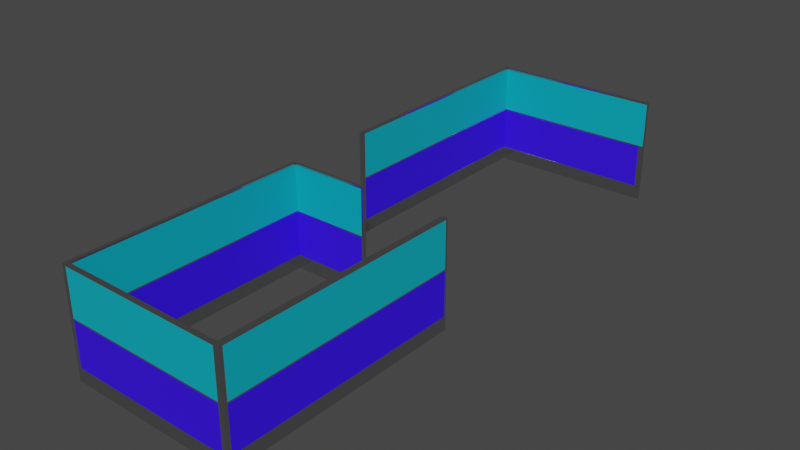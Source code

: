 # Source: Cubiculos.blend  (saved by Blender 3.6.13; exported with 4.5.12 LTS)
import bpy
from mathutils import Matrix  # noqa: F401  (used for matrix-valued properties, if any)

bpy.ops.wm.read_factory_settings(use_empty=True)
scene = bpy.context.scene
scene.name = 'Scene'

# ---- materials (node trees are filled in below, after node groups)
mat_plateado = bpy.data.materials.new('PLATEADO')
mat_baldosa_clarita = bpy.data.materials.new('Baldosa Clarita')
mat_logo_foundever = bpy.data.materials.new('LOGO FOUNDEVER')

# ---- material node trees
mat_plateado.use_nodes = True; mat_plateado.node_tree.nodes.clear()
_N = mat_plateado.node_tree.nodes; _L = mat_plateado.node_tree.links
n0 = _N.new('ShaderNodeBsdfPrincipled'); n0.name = 'Principled BSDF'; n0.location = (10, 300)
n0.distribution = 'GGX'
n0.subsurface_method = 'RANDOM_WALK_SKIN'
n0.inputs[0].default_value = (0.5596, 0.5596, 0.5596, 1.0)
n0.inputs[1].default_value = 0.9691
n0.inputs[2].default_value = 0.1392
n0.inputs[3].default_value = 1.45
n0.inputs[13].default_value = 0.3608
n0.inputs[27].default_value = (0.0, 0.0, 0.0, 1.0)
n0.inputs[28].default_value = 1.0
n1 = _N.new('ShaderNodeOutputMaterial'); n1.name = 'Material Output'; n1.location = (300, 300)
_L.new(n0.outputs[0], n1.inputs[0])
n1.is_active_output = True
mat_baldosa_clarita.use_nodes = True; mat_baldosa_clarita.node_tree.nodes.clear()
_N = mat_baldosa_clarita.node_tree.nodes; _L = mat_baldosa_clarita.node_tree.links
n0 = _N.new('ShaderNodeBsdfPrincipled'); n0.name = 'Principled BSDF'; n0.location = (10, 300)
n0.distribution = 'GGX'
n0.subsurface_method = 'RANDOM_WALK_SKIN'
n0.inputs[0].default_value = (0.0, 0.4249, 0.5382, 1.0)
n0.inputs[3].default_value = 1.45
n0.inputs[27].default_value = (0.0, 0.0, 0.0, 1.0)
n0.inputs[28].default_value = 1.0
n1 = _N.new('ShaderNodeOutputMaterial'); n1.name = 'Material Output'; n1.location = (300, 300)
_L.new(n0.outputs[0], n1.inputs[0])
n1.is_active_output = True
mat_logo_foundever.use_nodes = True; mat_logo_foundever.node_tree.nodes.clear()
_N = mat_logo_foundever.node_tree.nodes; _L = mat_logo_foundever.node_tree.links
n0 = _N.new('ShaderNodeBsdfPrincipled'); n0.name = 'Principled BSDF'; n0.location = (10, 300)
n0.distribution = 'GGX'
n0.subsurface_method = 'RANDOM_WALK_SKIN'
n0.inputs[0].default_value = (0.03366, 0.0, 1.0, 1.0)
n0.inputs[2].default_value = 0.7062
n0.inputs[3].default_value = 1.45
n0.inputs[13].default_value = 0.4742
n0.inputs[27].default_value = (0.0, 0.0, 0.0, 1.0)
n0.inputs[28].default_value = 1.0
n1 = _N.new('ShaderNodeOutputMaterial'); n1.name = 'Material Output'; n1.location = (300, 300)
_L.new(n0.outputs[0], n1.inputs[0])
n1.is_active_output = True

# ---- world
world_world = bpy.data.worlds.new('World'); scene.world = world_world
world_world.use_nodes = True; world_world.node_tree.nodes.clear()
_N = world_world.node_tree.nodes; _L = world_world.node_tree.links
n0 = _N.new('ShaderNodeOutputWorld'); n0.name = 'World Output'; n0.location = (300, 300)
n1 = _N.new('ShaderNodeBackground'); n1.name = 'Background'; n1.location = (10, 300)
n1.inputs[0].default_value = (0.05088, 0.05088, 0.05088, 1.0)
_L.new(n1.outputs[0], n0.inputs[0])
n0.is_active_output = True
world_world.color = (0.05088, 0.05088, 0.05088)
world_world.use_sun_shadow = False
world_world.sun_shadow_jitter_overblur = 0.0

# ---- meshes
me_cube = bpy.data.meshes.new('Cube')
me_cube.from_pydata([(-0.7832, 1.256, -0.4291), (-0.7832, 1.256, 0.5949), (-0.7454, 1.256, -0.4291), (-0.7454, 1.256, 0.5949), (-0.7828, 1.217, 0.5949), (-0.7451, 1.217, -0.4291), (-0.7828, 1.217, -0.4291), (-0.7451, 1.217, 0.5949), (0.8887, 1.27, 0.5949), (0.8887, 1.27, -0.4291), (0.8891, 1.231, -0.4291), (0.8891, 1.231, 0.5949), (0.8434, 1.231, -0.4291), (0.8434, 1.231, 0.5949), (0.843, 1.27, 0.5949), (0.843, 1.27, -0.4291), (-0.7347, -1.096, 0.5949), (-0.7347, -1.096, -0.4291), (-0.7725, -1.096, -0.4291), (-0.7725, -1.096, 0.5949), (-0.7726, -1.064, 0.5949), (-0.7349, -1.064, 0.5949), (-0.7349, -1.064, -0.4291), (-0.7726, -1.064, -0.4291), (-0.7832, 1.256, 0.5807), (-0.7454, 1.256, 0.5807), (-0.7451, 1.217, 0.5807), (-0.7828, 1.217, 0.5807), (0.8887, 1.27, 0.5807), (0.8891, 1.231, 0.5807), (0.843, 1.27, 0.5807), (0.8434, 1.231, 0.5807), (-0.7347, -1.096, 0.5807), (-0.7725, -1.096, 0.5807), (-0.7726, -1.064, 0.5807), (-0.7349, -1.064, 0.5807), (0.02384, -1.092, -0.4291), (0.02369, -1.06, -0.4291), (-0.7832, 1.256, -0.297), (-0.7454, 1.256, -0.297), (-0.7451, 1.217, -0.297), (-0.7828, 1.217, -0.297), (0.8887, 1.27, -0.297), (0.8891, 1.231, -0.297), (0.843, 1.27, -0.297), (-0.7347, -1.096, -0.297), (-0.7725, -1.096, -0.297), (0.8995, -1.081, -0.297), (-0.7349, -1.064, -0.297), (0.8434, 1.231, -0.297), (0.8538, -1.081, -0.297), (-0.7726, -1.064, -0.297), (0.02369, -1.06, -0.297), (0.02384, -1.092, -0.297), (0.8994, -1.062, -0.297), (0.8537, -1.062, -0.297), (0.8434, 1.231, -0.2945), (0.8538, -1.081, -0.2945), (-0.7726, -1.063, -0.2945), (0.02384, -1.092, -0.2945), (0.8537, -1.062, -0.2945), (-0.7832, 1.256, -0.2945), (-0.7454, 1.256, -0.2945), (-0.7451, 1.217, -0.2945), (-0.7828, 1.217, -0.2945), (0.8887, 1.271, -0.2945), (0.8891, 1.231, -0.2945), (0.843, 1.27, -0.2945), (-0.7347, -1.095, -0.2945), (-0.7725, -1.095, -0.2945), (0.8995, -1.081, -0.2945), (-0.7349, -1.063, -0.2945), (0.02369, -1.06, -0.2945), (0.8994, -1.062, -0.2945), (-0.7832, 1.256, -0.2957), (-0.7454, 1.256, -0.2957), (-0.7466, 1.218, -0.2957), (-0.7828, 1.217, -0.2957), (0.8887, 1.27, -0.2957), (0.888, 1.23, -0.2957), (0.843, 1.27, -0.2957), (-0.7341, -1.095, -0.2959), (-0.7725, -1.096, -0.2959), (0.8995, -1.081, -0.2957), (-0.7367, -1.065, -0.2957), (0.02351, -1.061, -0.2957), (0.8982, -1.063, -0.2957), (0.8449, 1.231, -0.2957), (0.8538, -1.081, -0.2957), (-0.7726, -1.063, -0.2957), (0.0244, -1.091, -0.2957), (0.8551, -1.063, -0.2957), (0.8434, 1.231, 0.1431), (-0.7726, -1.063, 0.1431), (-0.7832, 1.256, 0.1431), (-0.7454, 1.256, 0.1431), (-0.7451, 1.217, 0.1431), (-0.7828, 1.217, 0.1431), (0.8887, 1.27, 0.1431), (0.8891, 1.231, 0.1431), (0.843, 1.27, 0.1431), (-0.7347, -1.096, 0.1431), (-0.7725, -1.096, 0.1431), (-0.7349, -1.063, 0.1431), (0.02369, -1.06, 0.1431), (-0.7832, 1.256, 0.1293), (-0.7454, 1.256, 0.1293), (-0.7451, 1.217, 0.1293), (-0.7828, 1.217, 0.1293), (0.8887, 1.27, 0.1293), (0.8891, 1.231, 0.1293), (0.843, 1.27, 0.1293), (-0.7347, -1.096, 0.1293), (-0.7725, -1.096, 0.1293), (-0.7349, -1.063, 0.1293), (0.02369, -1.06, 0.1293), (0.8994, -1.062, 0.1293), (0.8434, 1.231, 0.1293), (-0.7726, -1.063, 0.1293), (0.8537, -1.062, 0.1293), (0.8451, 1.232, 0.1339), (0.8434, 1.231, 0.1385), (-0.7726, -1.063, 0.1339), (-0.7726, -1.063, 0.1385), (0.8537, -1.062, 0.1339), (0.8537, -1.062, 0.1385), (-0.7832, 1.256, 0.1385), (-0.7832, 1.256, 0.1339), (-0.7454, 1.256, 0.1385), (-0.7454, 1.256, 0.1339), (-0.7451, 1.217, 0.1385), (-0.7433, 1.218, 0.1339), (-0.7828, 1.217, 0.1385), (-0.7828, 1.217, 0.1339), (0.8887, 1.27, 0.1385), (0.8887, 1.27, 0.1339), (0.8891, 1.231, 0.1385), (0.8891, 1.231, 0.1339), (0.843, 1.27, 0.1385), (0.843, 1.27, 0.1339), (-0.7347, -1.096, 0.1385), (-0.7347, -1.096, 0.1339), (-0.7725, -1.096, 0.1385), (-0.7725, -1.096, 0.1339), (-0.7349, -1.063, 0.1385), (-0.7349, -1.063, 0.1339), (0.02369, -1.06, 0.1385), (0.02369, -1.06, 0.1339), (0.8994, -1.062, 0.1385), (0.8994, -1.062, 0.1339), (0.8994, -1.062, -0.297), (0.8537, -1.063, -0.297), (0.8537, -1.063, -0.2945), (0.8994, -1.062, -0.2945), (0.8994, -1.062, 0.1293), (0.8537, -1.063, 0.1293), (0.8537, -1.063, 0.1385), (0.8537, -1.063, 0.1339), (0.8994, -1.062, 0.1339), (0.8994, -1.062, 0.1385), (0.02428, -1.092, -0.4291), (0.02413, -1.06, -0.4291), (0.02413, -1.06, -0.297), (0.02428, -1.092, -0.297), (0.02428, -1.092, -0.2945), (0.02413, -1.06, -0.2945), (0.02401, -1.06, -0.2957), (0.02466, -1.092, -0.2957), (0.02413, -1.06, 0.1431), (0.02413, -1.06, 0.1293), (0.02413, -1.06, 0.1339), (0.02413, -1.06, 0.1385), (0.8456, 1.231, 0.1362), (-0.7726, -1.063, 0.1362), (0.8558, -1.062, 0.1362), (-0.7832, 1.256, 0.1362), (-0.7454, 1.256, 0.1362), (-0.7451, 1.217, 0.1362), (-0.7828, 1.217, 0.1362), (0.8887, 1.27, 0.1362), (0.8875, 1.23, 0.1362), (0.843, 1.27, 0.1362), (-0.7352, -1.095, 0.1362), (-0.7725, -1.096, 0.1362), (-0.7346, -1.065, 0.1362), (0.02398, -1.061, 0.1362), (0.8977, -1.063, 0.1362), (0.8994, -1.062, 0.1362), (0.8537, -1.063, 0.1362), (0.02413, -1.06, 0.1362)], [(83, 47), (88, 57), (70, 83), (50, 88)], [(27, 4, 1, 24), (24, 1, 3, 25), (21, 20, 19, 16), (0, 2, 5, 6), (3, 1, 4, 7), (28, 8, 11, 29), (30, 14, 8, 28), (14, 13, 11, 8), (12, 15, 9, 10), (5, 2, 15, 12), (3, 7, 13, 14), (25, 3, 14, 30), (40, 5, 12, 49), (32, 16, 19, 33), (51, 23, 18, 46), (23, 22, 17, 18), (6, 5, 22, 23), (41, 6, 23, 51), (26, 7, 21, 35), (7, 4, 20, 21), (96, 26, 35, 103), (4, 27, 34, 20), (20, 34, 33, 19), (101, 32, 33, 102), (7, 26, 31, 13), (95, 25, 30, 100), (100, 30, 28, 98), (98, 28, 29, 99), (94, 24, 25, 95), (97, 27, 24, 94), (6, 41, 38, 0), (0, 38, 39, 2), (9, 42, 43, 10), (15, 44, 42, 9), (2, 39, 44, 15), (17, 45, 46, 18), (5, 40, 48, 22), (77, 41, 51, 89), (151, 152, 60, 55), (89, 51, 46, 82), (76, 40, 49, 87), (107, 63, 56, 117), (118, 58, 69, 113), (108, 64, 58, 118), (77, 64, 61, 74), (74, 61, 62, 75), (78, 65, 66, 79), (80, 67, 65, 78), (75, 62, 67, 80), (46, 45, 68, 69), (150, 54, 73, 153), (76, 63, 71, 84), (40, 76, 84, 48), (81, 68, 45), (39, 75, 80, 44), (44, 80, 78, 42), (42, 78, 79, 43), (38, 74, 75, 39), (41, 77, 74, 38), (63, 76, 87, 56), (58, 89, 82, 69), (64, 77, 89, 58), (86, 73, 54), (91, 55, 60), (27, 97, 93, 34), (34, 93, 102, 33), (26, 96, 92, 31), (132, 97, 94, 126), (126, 94, 95, 128), (134, 98, 99, 136), (138, 100, 98, 134), (128, 95, 100, 138), (140, 101, 102, 142), (130, 96, 103, 144), (63, 107, 114, 71), (68, 112, 113, 69), (62, 106, 111, 67), (67, 111, 109, 65), (65, 109, 110, 66), (61, 105, 106, 62), (64, 108, 105, 61), (133, 108, 118, 122), (122, 118, 113, 143), (131, 107, 117, 120), (96, 130, 121, 92), (177, 131, 120, 172), (93, 123, 142, 102), (173, 122, 143, 183), (97, 132, 123, 93), (178, 133, 122, 173), (107, 131, 145, 114), (177, 130, 144, 184), (112, 141, 143, 113), (182, 140, 142, 183), (106, 129, 139, 111), (176, 128, 138, 181), (111, 139, 135, 109), (181, 138, 134, 179), (109, 135, 137, 110), (179, 134, 136, 180), (105, 127, 129, 106), (175, 126, 128, 176), (108, 133, 127, 105), (178, 132, 126, 175), (186, 148, 159, 187), (116, 149, 158, 154), (174, 124, 157, 188), (124, 119, 155, 157), (185, 146, 171, 189), (115, 147, 170, 169), (146, 104, 168, 171), (59, 90, 167, 164), (52, 85, 166, 162), (85, 72, 165, 166), (90, 53, 163, 167), (36, 37, 161, 160), (68, 71, 114, 112), (48, 84, 68, 81), (125, 174, 188, 156), (133, 178, 175, 127), (127, 175, 176, 129), (135, 179, 180, 137), (139, 181, 179, 135), (129, 176, 181, 139), (141, 182, 183, 143), (131, 177, 184, 145), (17, 22, 48, 45), (132, 178, 173, 123), (123, 173, 183, 142), (130, 177, 172, 121), (112, 114, 145, 141), (141, 145, 184, 182), (182, 184, 144, 140), (140, 144, 103, 101), (101, 103, 35, 32), (21, 16, 32, 35), (43, 49, 12, 10), (110, 117, 56, 66), (137, 120, 117, 110), (180, 172, 120, 137), (172, 180, 136, 121), (121, 136, 99, 92), (92, 99, 29, 31), (11, 13, 31, 29)])
me_cube.polygons.foreach_set('material_index', [0, 0, 0, 0, 0, 0, 0, 0, 0, 0, 0, 0, 0, 0, 0, 0, 0, 0, 0, 0, 1, 0, 0, 0, 0, 1, 0, 0, 0, 0, 0, 0, 0, 0, 0, 0, 0, 0, 0, 0, 0, 2, 0, 2, 0, 0, 0, 0, 0, 0, 0, 0, 0, 0, 0, 0, 0, 0, 0, 0, 0, 0, 0, 0, 1, 0, 1, 0, 0, 0, 0, 0, 0, 0, 2, 0, 2, 0, 0, 0, 0, 0, 0, 0, 0, 0, 0, 0, 0, 0, 0, 0, 0, 0, 0, 0, 0, 0, 0, 0, 0, 0, 0, 0, 0, 0, 0, 0, 0, 0, 0, 0, 0, 0, 0, 0, 0, 0, 0, 0, 0, 0, 0, 0, 0, 0, 0, 0, 0, 0, 0, 0, 0, 0, 0, 0, 0, 0, 0, 0, 0, 0, 1, 0])
_uv = me_cube.uv_layers.new(name='UVMap')
_uv.uv.foreach_set('vector', [0.009974, 0.3582, 0.008968, 0.3556, 0.01517, 0.3503, 0.01717, 0.3514, 0.01717, 0.3514, 0.01517, 0.3503, 0.01458, 0.3429, 0.02013, 0.3429, 0.002885, 0.8706, 0.01098, 0.8584, 0.01556, 0.8637, 0.01554, 0.8724, 0.2023, 0.3735, 0.2047, 0.368, 0.2123, 0.3725, 0.2068, 0.3784, 0.01458, 0.3429, 0.01517, 0.3503, 0.008968, 0.3556, 0.002673, 0.3464, 0.1105, 0.07197, 0.1101, 0.07071, 0.1134, 0.06706, 0.1174, 0.06968, 0.1021, 0.07252, 0.1042, 0.07126, 0.1101, 0.07071, 0.1105, 0.07197, 0.1042, 0.07126, 0.1046, 0.06392, 0.1134, 0.06706, 0.1101, 0.07071, 0.2152, 0.09212, 0.2127, 0.09863, 0.2089, 0.09626, 0.208, 0.09331, 0.2123, 0.3725, 0.2047, 0.368, 0.2127, 0.09863, 0.2152, 0.09212, 0.01458, 0.3429, 0.002673, 0.3464, 0.1046, 0.06392, 0.1042, 0.07126, 0.02013, 0.3429, 0.01458, 0.3429, 0.1042, 0.07126, 0.1021, 0.07252, 0.2322, 0.3734, 0.2123, 0.3725, 0.2152, 0.09212, 0.2286, 0.09581, 0.01914, 0.8727, 0.01554, 0.8724, 0.01556, 0.8637, 0.01815, 0.8632, 0.1765, 0.7828, 0.1969, 0.7811, 0.1961, 0.7847, 0.1779, 0.7888, 0.1969, 0.7811, 0.2032, 0.7834, 0.1991, 0.7877, 0.1961, 0.7847, 0.2068, 0.3784, 0.2123, 0.3725, 0.2032, 0.7834, 0.1969, 0.7811, 0.1822, 0.3814, 0.2068, 0.3784, 0.1969, 0.7811, 0.1765, 0.7828, -6.433e-09, 0.346, 0.002673, 0.3464, 0.002885, 0.8706, 1.028e-07, 0.872, 0.002673, 0.3464, 0.008968, 0.3556, 0.01098, 0.8584, 0.002885, 0.8706, 0.6514, 0.2531, 0.6514, 0.3174, 0.3164, 0.3174, 0.3164, 0.2531, 0.008968, 0.3556, 0.009974, 0.3582, 0.01466, 0.8555, 0.01098, 0.8584, 0.01098, 0.8584, 0.01466, 0.8555, 0.01815, 0.8632, 0.01556, 0.8637, 0.1025, 0.8288, 0.01914, 0.8727, 0.01815, 0.8632, 0.09964, 0.8229, 0.002673, 0.3464, -6.433e-09, 0.346, 0.1032, 0.06297, 0.1046, 0.06392, 0.5498, 0.5062, 0.5498, 0.5704, 0.3164, 0.5704, 0.3164, 0.5062, 0.1548, 0.09931, 0.1021, 0.07252, 0.1105, 0.07197, 0.151, 0.09245, 0.151, 0.09245, 0.1105, 0.07197, 0.1174, 0.06968, 0.1464, 0.08772, 0.09589, 0.3634, 0.01717, 0.3514, 0.02013, 0.3429, 0.09323, 0.3571, 0.09901, 0.3697, 0.009974, 0.3582, 0.01717, 0.3514, 0.09589, 0.3634, 0.2068, 0.3784, 0.1822, 0.3814, 0.1821, 0.3727, 0.2023, 0.3735, 0.2023, 0.3735, 0.1821, 0.3727, 0.1822, 0.3651, 0.2047, 0.368, 0.2089, 0.09626, 0.1981, 0.09743, 0.1981, 0.09426, 0.208, 0.09331, 0.2127, 0.09863, 0.1987, 0.1028, 0.1981, 0.09743, 0.2089, 0.09626, 0.2047, 0.368, 0.1822, 0.3651, 0.1987, 0.1028, 0.2127, 0.09863, 0.1991, 0.7877, 0.1799, 0.7949, 0.1779, 0.7888, 0.1961, 0.7847, 0.2123, 0.3725, 0.2322, 0.3734, 0.2251, 0.7822, 0.2032, 0.7834, 0.1838, 0.3814, 0.1822, 0.3814, 0.1765, 0.7828, 0.176, 0.7835, 0.2266, 0.04812, 0.2251, 0.04581, 0.2257, 0.0431, 0.2267, 0.04682, 0.176, 0.7835, 0.1765, 0.7828, 0.1779, 0.7888, 0.1776, 0.7889, 0.2318, 0.3738, 0.2322, 0.3734, 0.2286, 0.09581, 0.2295, 0.09932, 0.5498, 0.6347, 0.5498, 0.697, 0.3164, 0.697, 0.3164, 0.6347, 0.101, 0.8128, 0.1756, 0.7842, 0.1773, 0.7891, 0.1028, 0.8201, 0.3164, 0.4439, 0.3164, 0.3816, 0.6514, 0.3816, 0.6514, 0.4439, 0.1838, 0.3814, 0.1853, 0.3814, 0.1819, 0.3726, 0.182, 0.3727, 0.182, 0.3727, 0.1819, 0.3726, 0.1794, 0.3651, 0.1808, 0.3651, 0.1979, 0.09725, 0.1976, 0.09703, 0.1906, 0.09594, 0.1943, 0.09499, 0.201, 0.1043, 0.2032, 0.1058, 0.1976, 0.09703, 0.1979, 0.09725, 0.1808, 0.3651, 0.1794, 0.3651, 0.2032, 0.1058, 0.201, 0.1043, 0.1779, 0.7888, 0.1799, 0.7949, 0.1795, 0.7949, 0.1773, 0.7891, 0.2148, 0.05451, 0.2149, 0.05718, 0.2156, 0.05043, 0.2157, 0.05168, 0.2318, 0.3738, 0.2314, 0.3741, 0.2264, 0.7811, 0.2258, 0.7816, 0.2322, 0.3734, 0.2318, 0.3738, 0.2258, 0.7816, 0.2251, 0.7822, 0.1797, 0.795, 0.1795, 0.7949, 0.1799, 0.7949, 0.1822, 0.3651, 0.1808, 0.3651, 0.201, 0.1043, 0.1987, 0.1028, 0.1987, 0.1028, 0.201, 0.1043, 0.1979, 0.09725, 0.1981, 0.09743, 0.1981, 0.09743, 0.1979, 0.09725, 0.1943, 0.09499, 0.1981, 0.09426, 0.1821, 0.3727, 0.182, 0.3727, 0.1808, 0.3651, 0.1822, 0.3651, 0.1822, 0.3814, 0.1838, 0.3814, 0.182, 0.3727, 0.1821, 0.3727, 0.2314, 0.3741, 0.2318, 0.3738, 0.2295, 0.09932, 0.2304, 0.103, 0.1756, 0.7842, 0.176, 0.7835, 0.1776, 0.7889, 0.1773, 0.7891, 0.1853, 0.3814, 0.1838, 0.3814, 0.176, 0.7835, 0.1756, 0.7842, 0.2148, 0.05418, 0.2156, 0.05043, 0.2149, 0.05718, 0.2266, 0.04525, 0.2267, 0.04682, 0.2257, 0.0431, 0.6514, 0.3174, 0.6514, 0.3816, 0.3164, 0.3816, 0.3164, 0.3174, 0.01466, 0.8555, 0.0977, 0.8183, 0.09964, 0.8229, 0.01815, 0.8632, 0.5498, 0.5704, 0.5498, 0.6347, 0.3164, 0.6347, 0.3164, 0.5704, 0.09786, 0.3698, 0.09901, 0.3697, 0.09589, 0.3634, 0.09662, 0.3633, 0.09662, 0.3633, 0.09589, 0.3634, 0.09323, 0.3571, 0.09564, 0.3565, 0.1517, 0.09199, 0.151, 0.09245, 0.1464, 0.08772, 0.1503, 0.08737, 0.1529, 0.09775, 0.1548, 0.09931, 0.151, 0.09245, 0.1517, 0.09199, 0.09564, 0.3565, 0.09323, 0.3571, 0.1548, 0.09931, 0.1529, 0.09775, 0.1036, 0.8283, 0.1025, 0.8288, 0.09964, 0.8229, 0.1006, 0.8221, 0.3156, 0.3579, 0.3164, 0.3578, 0.3105, 0.8148, 0.3095, 0.8145, 0.3164, 0.5062, 0.3164, 0.4439, 0.6514, 0.4439, 0.6514, 0.5062, 0.1795, 0.7949, 0.1062, 0.827, 0.1028, 0.8201, 0.1773, 0.7891, 0.3164, 0.7592, 0.3164, 0.697, 0.5498, 0.697, 0.5498, 0.7592, 0.2032, 0.1058, 0.1459, 0.0942, 0.1534, 0.09103, 0.1976, 0.09703, 0.1976, 0.09703, 0.1534, 0.09103, 0.1616, 0.08811, 0.1906, 0.09594, 0.1819, 0.3726, 0.09807, 0.3637, 0.1023, 0.3558, 0.1794, 0.3651, 0.1853, 0.3814, 0.09379, 0.3714, 0.09807, 0.3637, 0.1819, 0.3726, 0.09483, 0.3707, 0.09379, 0.3714, 0.101, 0.8128, 0.09978, 0.8142, 0.09978, 0.8142, 0.101, 0.8128, 0.1028, 0.8201, 0.1018, 0.8208, 0.3147, 0.3577, 0.3139, 0.358, 0.2686, 0.09814, 0.269, 0.098, 0.3164, 0.3578, 0.3156, 0.3579, 0.2695, 0.09795, 0.2699, 0.09783, 0.3152, 0.3579, 0.3147, 0.3577, 0.269, 0.098, 0.2692, 0.09788, 0.0977, 0.8183, 0.09857, 0.8169, 0.1006, 0.8221, 0.09964, 0.8229, 0.09913, 0.8155, 0.09978, 0.8142, 0.1018, 0.8208, 0.1012, 0.8215, 0.09901, 0.3697, 0.09786, 0.3698, 0.09857, 0.8169, 0.0977, 0.8183, 0.09634, 0.3702, 0.09483, 0.3707, 0.09978, 0.8142, 0.09913, 0.8155, 0.3139, 0.358, 0.3147, 0.3577, 0.3086, 0.8142, 0.3076, 0.8138, 0.3152, 0.3579, 0.3156, 0.3579, 0.3095, 0.8145, 0.309, 0.8144, 0.1062, 0.827, 0.1051, 0.8276, 0.1018, 0.8208, 0.1028, 0.8201, 0.1043, 0.8279, 0.1036, 0.8283, 0.1006, 0.8221, 0.1012, 0.8215, 0.1023, 0.3558, 0.09974, 0.3559, 0.1481, 0.09511, 0.1459, 0.0942, 0.09768, 0.3562, 0.09564, 0.3565, 0.1529, 0.09775, 0.1505, 0.09636, 0.1459, 0.0942, 0.1481, 0.09511, 0.1527, 0.09118, 0.1534, 0.09103, 0.1505, 0.09636, 0.1529, 0.09775, 0.1517, 0.09199, 0.1522, 0.0916, 0.1534, 0.09103, 0.1527, 0.09118, 0.1578, 0.08749, 0.1616, 0.08811, 0.1522, 0.0916, 0.1517, 0.09199, 0.1503, 0.08737, 0.154, 0.08725, 0.09807, 0.3637, 0.09729, 0.3635, 0.09974, 0.3559, 0.1023, 0.3558, 0.09696, 0.3634, 0.09662, 0.3633, 0.09564, 0.3565, 0.09768, 0.3562, 0.09379, 0.3714, 0.09483, 0.3707, 0.09729, 0.3635, 0.09807, 0.3637, 0.09634, 0.3702, 0.09786, 0.3698, 0.09662, 0.3633, 0.09696, 0.3634, 0.2219, 0.0291, 0.2224, 0.02819, 0.2224, 0.0284, 0.2222, 0.02923, 0.2215, 0.03114, 0.2217, 0.03002, 0.2218, 0.02997, 0.2217, 0.03097, 0.2268, 0.03311, 0.2264, 0.03324, 0.2264, 0.03309, 0.2266, 0.03288, 0.2264, 0.03324, 0.2259, 0.03373, 0.2259, 0.03307, 0.2264, 0.03309, 0.2117, 0.9382, 0.2119, 0.9392, 0.2117, 0.9392, 0.2113, 0.9384, 0.2107, 0.9364, 0.2112, 0.9376, 0.2111, 0.9377, 0.2106, 0.9368, 0.2119, 0.9392, 0.2121, 0.9407, 0.212, 0.9408, 0.2117, 0.9392, 0.2065, 0.8742, 0.2067, 0.8738, 0.2067, 0.8738, 0.2066, 0.874, 0.2145, 0.8732, 0.2146, 0.8731, 0.2146, 0.8732, 0.2145, 0.8733, 0.2146, 0.8731, 0.2149, 0.8731, 0.2148, 0.8733, 0.2146, 0.8732, 0.2067, 0.8738, 0.2067, 0.8735, 0.2068, 0.8735, 0.2067, 0.8738, 0.2095, 0.863, 0.212, 0.8627, 0.2119, 0.8627, 0.2095, 0.863, 0.1795, 0.7949, 0.6514, 0.5062, 0.6514, 0.4439, 0.1062, 0.827, 0.2251, 0.7822, 0.2258, 0.7816, 0.1795, 0.7949, 0.1797, 0.795, 0.2271, 0.03278, 0.2268, 0.03311, 0.2266, 0.03288, 0.227, 0.0327, 0.09483, 0.3707, 0.09634, 0.3702, 0.09696, 0.3634, 0.09729, 0.3635, 0.09729, 0.3635, 0.09696, 0.3634, 0.09768, 0.3562, 0.09974, 0.3559, 0.1527, 0.09118, 0.1522, 0.0916, 0.154, 0.08725, 0.1578, 0.08749, 0.1481, 0.09511, 0.1505, 0.09636, 0.1522, 0.0916, 0.1527, 0.09118, 0.09974, 0.3559, 0.09768, 0.3562, 0.1505, 0.09636, 0.1481, 0.09511, 0.1051, 0.8276, 0.1043, 0.8279, 0.1012, 0.8215, 0.1018, 0.8208, 0.3147, 0.3577, 0.3152, 0.3579, 0.309, 0.8144, 0.3086, 0.8142, 0.1991, 0.7877, 0.2032, 0.7834, 0.2251, 0.7822, 0.1799, 0.7949, 0.09786, 0.3698, 0.09634, 0.3702, 0.09913, 0.8155, 0.09857, 0.8169, 0.09857, 0.8169, 0.09913, 0.8155, 0.1012, 0.8215, 0.1006, 0.8221, 0.3156, 0.3579, 0.3152, 0.3579, 0.2692, 0.09788, 0.2695, 0.09795, 0.1062, 0.827, 0.6514, 0.4439, 0.3086, 0.8142, 0.1051, 0.8276, 0.1051, 0.8276, 0.3086, 0.8142, 0.309, 0.8144, 0.1043, 0.8279, 0.1043, 0.8279, 0.309, 0.8144, 0.3095, 0.8145, 0.1036, 0.8283, 0.1036, 0.8283, 0.3095, 0.8145, 0.3105, 0.8148, 0.1025, 0.8288, 0.1025, 0.8288, 0.3105, 0.8148, 0.3164, 0.3174, 0.01914, 0.8727, 0.002885, 0.8706, 0.01554, 0.8724, 0.01914, 0.8727, 1.028e-07, 0.872, 0.1981, 0.09426, 0.2286, 0.09581, 0.2152, 0.09212, 0.208, 0.09331, 0.1616, 0.08811, 0.3164, 0.6347, 0.3164, 0.697, 0.1906, 0.09594, 0.1578, 0.08749, 0.269, 0.098, 0.2686, 0.09814, 0.1616, 0.08811, 0.154, 0.08725, 0.2692, 0.09788, 0.269, 0.098, 0.1578, 0.08749, 0.2692, 0.09788, 0.154, 0.08725, 0.1503, 0.08737, 0.2695, 0.09795, 0.2695, 0.09795, 0.1503, 0.08737, 0.1464, 0.08772, 0.2699, 0.09783, 0.2699, 0.09783, 0.1464, 0.08772, 0.1174, 0.06968, 0.3164, 0.5704, 0.1134, 0.06706, 0.1046, 0.06392, 0.3164, 0.5704, 0.1174, 0.06968])
me_cube.materials.append(mat_plateado)
me_cube.materials.append(mat_baldosa_clarita)
me_cube.materials.append(mat_logo_foundever)
me_cube.update()
me_cube_001 = bpy.data.meshes.new('Cube.001')
me_cube_001.from_pydata([(-17.01, 8.12, -0.001556), (-17.01, 8.12, 1.023), (-16.97, 8.12, -0.001556), (-16.97, 8.12, 1.023), (-17.01, 8.159, 1.023), (-16.97, 8.159, -0.001556), (-17.01, 8.159, -0.001556), (-16.97, 8.159, 1.023), (-15.34, 8.105, 1.023), (-15.34, 8.105, -0.001556), (-15.34, 8.144, -0.001556), (-15.34, 8.144, 1.023), (-15.39, 8.145, -0.001556), (-15.39, 8.145, 1.023), (-15.39, 8.106, 1.023), (-15.39, 8.106, -0.001556), (-16.96, 10.47, 1.023), (-16.96, 10.47, -0.001556), (-17.0, 10.47, -0.001556), (-17.0, 10.47, 1.023), (-15.33, 10.46, 1.023), (-15.33, 10.46, -0.001556), (-15.38, 10.46, -0.001556), (-15.38, 10.46, 1.023), (-17.0, 10.44, 1.023), (-16.96, 10.44, 1.023), (-16.96, 10.44, -0.001556), (-17.0, 10.44, -0.001556), (-16.19, 10.47, 1.023), (-16.19, 10.47, -0.001556), (-16.19, 10.44, 1.023), (-16.19, 10.44, -0.001556), (-17.01, 8.12, 1.008), (-16.97, 8.12, 1.008), (-16.97, 8.159, 1.008), (-17.01, 8.159, 1.008), (-15.34, 8.105, 1.008), (-15.34, 8.144, 1.008), (-15.39, 8.106, 1.008), (-15.39, 8.145, 1.008), (-16.96, 10.47, 1.008), (-17.0, 10.47, 1.008), (-15.33, 10.46, 1.008), (-15.38, 10.46, 1.008), (-17.0, 10.44, 1.008), (-16.96, 10.44, 1.008), (-16.19, 10.47, 1.008), (-16.19, 10.44, 1.008), (-16.21, 10.47, 1.023), (-16.21, 10.44, 1.023), (-16.21, 10.47, -0.001556), (-16.21, 10.44, -0.001556), (-16.21, 10.44, 1.008), (-16.21, 10.47, 1.008), (-15.38, 10.44, 1.023), (-15.33, 10.44, 1.023), (-15.33, 10.44, -0.001556), (-15.38, 10.44, -0.001556), (-15.38, 10.44, 1.008), (-15.33, 10.44, 1.008), (-17.01, 8.12, 0.1306), (-16.97, 8.12, 0.1306), (-16.97, 8.159, 0.1306), (-17.01, 8.159, 0.1306), (-15.34, 8.105, 0.1306), (-15.34, 8.144, 0.1306), (-15.39, 8.106, 0.1306), (-16.96, 10.47, 0.1306), (-17.0, 10.47, 0.1306), (-15.33, 10.46, 0.1306), (-16.96, 10.44, 0.1306), (-16.19, 10.47, 0.1306), (-16.19, 10.44, 0.1306), (-15.39, 8.145, 0.1306), (-15.38, 10.46, 0.1306), (-17.0, 10.44, 0.1306), (-16.21, 10.44, 0.1306), (-16.21, 10.47, 0.1306), (-15.33, 10.44, 0.1306), (-15.38, 10.44, 0.1306), (-15.39, 8.145, 0.1331), (-15.38, 10.46, 0.1331), (-17.0, 10.44, 0.1331), (-16.21, 10.47, 0.1331), (-15.38, 10.44, 0.1331), (-17.01, 8.12, 0.1331), (-16.97, 8.12, 0.1331), (-16.97, 8.159, 0.1331), (-17.01, 8.159, 0.1331), (-15.34, 8.105, 0.1331), (-15.34, 8.144, 0.1331), (-15.39, 8.106, 0.1331), (-16.96, 10.47, 0.1331), (-17.0, 10.47, 0.1331), (-15.33, 10.46, 0.1331), (-16.96, 10.44, 0.1331), (-16.19, 10.47, 0.1331), (-16.19, 10.44, 0.1331), (-16.21, 10.44, 0.1331), (-15.33, 10.44, 0.1331), (-17.01, 8.12, 0.1318), (-16.97, 8.12, 0.1318), (-16.98, 8.158, 0.1318), (-17.01, 8.159, 0.1318), (-15.34, 8.105, 0.1318), (-15.34, 8.145, 0.1318), (-15.39, 8.106, 0.1318), (-16.96, 10.47, 0.1317), (-17.0, 10.47, 0.1317), (-15.33, 10.46, 0.1318), (-16.97, 10.44, 0.1318), (-16.19, 10.47, 0.1318), (-16.19, 10.44, 0.1318), (-16.21, 10.44, 0.1318), (-15.33, 10.44, 0.1318), (-15.38, 8.144, 0.1318), (-15.38, 10.46, 0.1318), (-17.0, 10.44, 0.1318), (-16.2, 10.47, 0.1318), (-15.37, 10.44, 0.1318), (-15.39, 8.145, 0.5707), (-15.38, 10.46, 0.5707), (-17.0, 10.44, 0.5707), (-16.21, 10.47, 0.5707), (-15.38, 10.44, 0.5707), (-17.01, 8.12, 0.5707), (-16.97, 8.12, 0.5707), (-16.97, 8.159, 0.5707), (-17.01, 8.159, 0.5707), (-15.34, 8.105, 0.5707), (-15.34, 8.144, 0.5707), (-15.39, 8.106, 0.5707), (-16.96, 10.47, 0.5707), (-17.0, 10.47, 0.5707), (-15.33, 10.46, 0.5707), (-16.96, 10.44, 0.5707), (-16.19, 10.47, 0.5707), (-16.19, 10.44, 0.5707), (-16.21, 10.44, 0.5707), (-15.33, 10.44, 0.5707), (-17.01, 8.12, 0.5569), (-16.97, 8.12, 0.5569), (-16.97, 8.159, 0.5569), (-17.01, 8.159, 0.5569), (-15.34, 8.105, 0.5569), (-15.34, 8.144, 0.5569), (-15.39, 8.106, 0.5569), (-16.96, 10.47, 0.5569), (-17.0, 10.47, 0.5569), (-15.33, 10.46, 0.5569), (-16.96, 10.44, 0.5569), (-16.19, 10.47, 0.5569), (-16.19, 10.44, 0.5569), (-16.21, 10.44, 0.5569), (-15.33, 10.44, 0.5569), (-15.39, 8.145, 0.5569), (-15.38, 10.46, 0.5569), (-17.0, 10.44, 0.5569), (-16.21, 10.47, 0.5569), (-15.38, 10.44, 0.5569), (-15.38, 8.143, 0.5615), (-15.39, 8.145, 0.5661), (-15.38, 10.46, 0.5615), (-15.38, 10.46, 0.5661), (-17.0, 10.44, 0.5615), (-17.0, 10.44, 0.5661), (-16.21, 10.47, 0.5615), (-16.21, 10.47, 0.5661), (-15.38, 10.44, 0.5615), (-15.38, 10.44, 0.5661), (-17.01, 8.12, 0.5661), (-17.01, 8.12, 0.5615), (-16.97, 8.12, 0.5661), (-16.97, 8.12, 0.5615), (-16.97, 8.159, 0.5661), (-16.97, 8.158, 0.5615), (-17.01, 8.159, 0.5661), (-17.01, 8.159, 0.5615), (-15.34, 8.105, 0.5661), (-15.34, 8.105, 0.5615), (-15.34, 8.144, 0.5661), (-15.34, 8.144, 0.5615), (-15.39, 8.106, 0.5661), (-15.39, 8.106, 0.5615), (-16.96, 10.47, 0.5661), (-16.96, 10.47, 0.5615), (-17.0, 10.47, 0.5661), (-17.0, 10.47, 0.5615), (-15.33, 10.46, 0.5661), (-15.33, 10.46, 0.5615), (-16.96, 10.44, 0.5661), (-16.96, 10.44, 0.5615), (-16.19, 10.47, 0.5661), (-16.19, 10.47, 0.5615), (-16.19, 10.44, 0.5661), (-16.19, 10.44, 0.5615), (-16.21, 10.44, 0.5661), (-16.21, 10.44, 0.5615), (-15.33, 10.44, 0.5661), (-15.33, 10.44, 0.5615), (-15.38, 10.44, 1.023), (-15.38, 10.44, -0.001556), (-15.38, 10.44, 1.008), (-15.33, 10.44, 1.008), (-15.33, 10.44, 1.023), (-15.33, 10.44, -0.001556), (-15.33, 10.44, 0.1306), (-15.38, 10.44, 0.1306), (-15.38, 10.44, 0.1331), (-15.33, 10.44, 0.1331), (-15.38, 10.44, 0.5707), (-15.33, 10.44, 0.5707), (-15.33, 10.44, 0.5569), (-15.38, 10.44, 0.5569), (-15.38, 10.44, 0.5661), (-15.38, 10.44, 0.5615), (-15.33, 10.44, 0.5615), (-15.33, 10.44, 0.5661), (-16.2, 10.47, 1.023), (-16.2, 10.47, -0.001556), (-16.21, 10.44, 1.008), (-16.2, 10.47, 1.008), (-16.21, 10.44, 1.023), (-16.21, 10.44, -0.001556), (-16.21, 10.44, 0.1306), (-16.2, 10.47, 0.1306), (-16.2, 10.47, 0.1331), (-16.21, 10.44, 0.1331), (-16.21, 10.44, 0.1318), (-16.2, 10.47, 0.1318), (-16.2, 10.47, 0.5707), (-16.21, 10.44, 0.5707), (-16.21, 10.44, 0.5569), (-16.2, 10.47, 0.5569), (-16.2, 10.47, 0.5661), (-16.2, 10.47, 0.5615), (-16.21, 10.44, 0.5615), (-16.21, 10.44, 0.5661), (-15.38, 8.145, 0.5638), (-15.38, 10.46, 0.5638), (-17.0, 10.44, 0.5638), (-16.21, 10.47, 0.5638), (-15.37, 10.44, 0.5638), (-17.01, 8.12, 0.5638), (-16.97, 8.12, 0.5638), (-16.97, 8.159, 0.5638), (-17.01, 8.159, 0.5638), (-15.34, 8.105, 0.5638), (-15.34, 8.145, 0.5638), (-15.39, 8.106, 0.5638), (-16.96, 10.47, 0.5638), (-17.0, 10.47, 0.5638), (-15.33, 10.46, 0.5638), (-16.96, 10.44, 0.5638), (-16.19, 10.47, 0.5638), (-16.19, 10.44, 0.5638), (-16.21, 10.44, 0.5638), (-15.33, 10.44, 0.5638), (-15.33, 10.44, 0.5638), (-15.38, 10.44, 0.5638), (-16.21, 10.44, 0.5638), (-16.2, 10.47, 0.5638)], [(109, 69), (116, 81), (94, 109), (74, 116)], [(35, 32, 1, 4), (32, 33, 3, 1), (25, 16, 19, 24), (0, 6, 5, 2), (3, 7, 4, 1), (204, 20, 23, 200), (36, 37, 11, 8), (38, 36, 8, 14), (14, 8, 11, 13), (12, 10, 9, 15), (5, 12, 15, 2), (3, 14, 13, 7), (33, 38, 14, 3), (62, 73, 12, 5), (74, 69, 21, 22), (40, 41, 19, 16), (222, 30, 28, 218), (203, 42, 20, 204), (75, 68, 18, 27), (27, 18, 17, 26), (207, 74, 22, 201), (201, 22, 21, 205), (6, 27, 26, 5), (63, 75, 27, 6), (34, 45, 25, 7), (7, 25, 24, 4), (47, 46, 28, 30), (225, 71, 29, 219), (220, 47, 30, 222), (219, 29, 31, 223), (231, 137, 47, 220), (218, 28, 46, 221), (137, 136, 46, 47), (127, 135, 45, 34), (4, 24, 44, 35), (200, 23, 43, 202), (24, 19, 41, 44), (211, 134, 42, 203), (132, 133, 41, 40), (23, 20, 42, 43), (7, 13, 39, 34), (126, 131, 38, 33), (131, 129, 36, 38), (129, 130, 37, 36), (125, 126, 33, 32), (128, 125, 32, 35), (16, 48, 53, 40), (135, 138, 52, 45), (17, 50, 51, 26), (45, 52, 49, 25), (67, 77, 50, 17), (25, 49, 48, 16), (130, 139, 59, 37), (13, 54, 58, 39), (12, 57, 56, 10), (73, 79, 57, 12), (37, 59, 55, 11), (11, 55, 54, 13), (115, 119, 79, 73), (10, 56, 78, 65), (107, 118, 77, 67), (26, 51, 76, 70), (6, 0, 60, 63), (0, 2, 61, 60), (9, 10, 65, 64), (15, 9, 64, 66), (2, 15, 66, 61), (17, 18, 68, 67), (205, 21, 69, 206), (5, 26, 70, 62), (31, 29, 71, 72), (223, 31, 72, 224), (229, 111, 71, 225), (103, 117, 75, 63), (207, 79, 84, 208), (117, 108, 68, 75), (69, 74, 81, 94), (102, 115, 73, 62), (142, 155, 80, 87), (156, 149, 94, 81), (157, 148, 93, 82), (213, 156, 81, 208), (143, 157, 82, 88), (233, 151, 96, 226), (147, 158, 83, 92), (155, 159, 84, 80), (105, 114, 99, 90), (110, 113, 98, 95), (103, 100, 85, 88), (100, 101, 86, 85), (104, 105, 90, 89), (106, 104, 89, 91), (101, 106, 91, 86), (68, 93, 92, 67), (206, 209, 99, 78), (102, 110, 95, 87), (112, 111, 96, 97), (228, 112, 97, 227), (224, 72, 112, 228), (72, 71, 111, 112), (62, 70, 110, 102), (107, 67, 92), (61, 66, 106, 101), (66, 64, 104, 106), (64, 65, 105, 104), (60, 61, 101, 100), (63, 60, 100, 103), (70, 76, 113, 110), (65, 78, 114, 105), (87, 80, 115, 102), (82, 93, 108, 117), (88, 82, 117, 103), (226, 96, 111, 229), (92, 83, 118, 107), (80, 84, 119, 115), (114, 78, 99), (119, 84, 79), (39, 58, 124, 120), (40, 53, 123, 132), (221, 46, 136, 230), (35, 44, 122, 128), (202, 43, 121, 210), (44, 41, 133, 122), (43, 42, 134, 121), (34, 39, 120, 127), (180, 198, 139, 130), (190, 196, 138, 135), (176, 170, 125, 128), (170, 172, 126, 125), (178, 180, 130, 129), (182, 178, 129, 131), (172, 182, 131, 126), (184, 186, 133, 132), (217, 188, 134, 211), (174, 190, 135, 127), (194, 192, 136, 137), (237, 194, 137, 231), (227, 97, 152, 232), (97, 96, 151, 152), (87, 95, 150, 142), (209, 94, 149, 212), (92, 93, 148, 147), (86, 91, 146, 141), (91, 89, 144, 146), (89, 90, 145, 144), (85, 86, 141, 140), (88, 85, 140, 143), (95, 98, 153, 150), (90, 99, 154, 145), (160, 168, 159, 155), (185, 166, 158, 147), (235, 193, 151, 233), (177, 164, 157, 143), (215, 162, 156, 213), (164, 187, 148, 157), (162, 189, 149, 156), (175, 160, 155, 142), (127, 120, 161, 174), (245, 238, 160, 175), (121, 134, 188, 163), (239, 252, 189, 162), (122, 133, 186, 165), (240, 251, 187, 164), (210, 121, 163, 214), (259, 239, 162, 215), (128, 122, 165, 176), (246, 240, 164, 177), (230, 136, 192, 234), (261, 254, 193, 235), (132, 123, 167, 184), (250, 241, 166, 185), (120, 124, 169, 161), (238, 242, 168, 160), (232, 152, 195, 236), (260, 255, 194, 237), (152, 151, 193, 195), (255, 254, 192, 194), (142, 150, 191, 175), (245, 253, 190, 174), (212, 149, 189, 216), (258, 252, 188, 217), (147, 148, 187, 185), (250, 251, 186, 184), (141, 146, 183, 173), (244, 249, 182, 172), (146, 144, 179, 183), (249, 247, 178, 182), (144, 145, 181, 179), (247, 248, 180, 178), (140, 141, 173, 171), (243, 244, 172, 170), (143, 140, 171, 177), (246, 243, 170, 176), (150, 153, 197, 191), (253, 256, 196, 190), (145, 154, 199, 181), (248, 257, 198, 180), (257, 258, 217, 198), (154, 212, 216, 199), (242, 259, 215, 168), (124, 210, 214, 169), (168, 215, 213, 159), (99, 209, 212, 154), (198, 217, 211, 139), (58, 202, 210, 124), (69, 94, 209, 206), (159, 213, 208, 84), (74, 207, 208, 81), (56, 205, 206, 78), (139, 211, 203, 59), (54, 200, 202, 58), (57, 201, 205, 56), (79, 207, 201, 57), (59, 203, 204, 55), (55, 204, 200, 54), (256, 260, 237, 196), (153, 232, 236, 197), (241, 261, 235, 166), (123, 230, 234, 167), (166, 235, 233, 158), (98, 227, 232, 153), (196, 237, 231, 138), (53, 221, 230, 123), (83, 226, 229, 118), (76, 224, 228, 113), (113, 228, 227, 98), (158, 233, 226, 83), (118, 229, 225, 77), (51, 223, 224, 76), (48, 218, 221, 53), (138, 231, 220, 52), (50, 219, 223, 51), (52, 220, 222, 49), (77, 225, 219, 50), (49, 222, 218, 48), (167, 234, 261, 241), (197, 236, 260, 256), (169, 214, 259, 242), (199, 216, 258, 257), (181, 199, 257, 248), (191, 197, 256, 253), (177, 171, 243, 246), (171, 173, 244, 243), (179, 181, 248, 247), (183, 179, 247, 249), (173, 183, 249, 244), (185, 187, 251, 250), (216, 189, 252, 258), (175, 191, 253, 245), (195, 193, 254, 255), (236, 195, 255, 260), (161, 169, 242, 238), (184, 167, 241, 250), (234, 192, 254, 261), (176, 165, 240, 246), (214, 163, 239, 259), (165, 186, 251, 240), (163, 188, 252, 239), (174, 161, 238, 245)])
me_cube_001.polygons.foreach_set('material_index', [0, 0, 0, 0, 0, 0, 0, 0, 0, 0, 0, 0, 0, 0, 0, 0, 0, 0, 0, 0, 0, 0, 0, 0, 0, 0, 0, 0, 0, 0, 0, 0, 0, 1, 0, 0, 0, 0, 0, 0, 0, 1, 0, 0, 0, 0, 0, 1, 0, 0, 0, 0, 1, 0, 0, 0, 0, 0, 0, 0, 0, 0, 0, 0, 0, 0, 0, 0, 0, 0, 0, 0, 0, 0, 0, 0, 0, 0, 2, 0, 0, 0, 2, 0, 2, 2, 0, 0, 0, 0, 0, 0, 0, 0, 0, 0, 0, 0, 0, 0, 0, 0, 0, 0, 0, 0, 0, 0, 0, 0, 0, 0, 0, 0, 0, 0, 0, 1, 1, 0, 1, 0, 0, 0, 1, 0, 0, 0, 0, 0, 0, 0, 0, 0, 0, 0, 0, 0, 0, 2, 0, 0, 2, 0, 0, 0, 0, 2, 2, 0, 0, 0, 0, 0, 0, 0, 0, 0, 0, 0, 0, 0, 0, 0, 0, 0, 0, 0, 0, 0, 0, 0, 0, 0, 0, 0, 0, 0, 0, 0, 0, 0, 0, 0, 0, 0, 0, 0, 0, 0, 0, 0, 0, 0, 0, 0, 0, 0, 0, 0, 0, 0, 0, 0, 0, 0, 0, 0, 0, 0, 0, 0, 0, 0, 0, 0, 0, 0, 0, 0, 0, 0, 0, 0, 0, 0, 0, 0, 0, 0, 0, 0, 0, 0, 0, 0, 0, 0, 0, 0, 0, 0, 0, 0, 0, 0, 0, 0, 0, 0, 0, 0, 0, 0, 0, 0, 0, 0, 0])
_uv = me_cube_001.uv_layers.new(name='UVMap')
_uv.uv.foreach_set('vector', [0.009974, 0.3582, 0.01717, 0.3514, 0.01517, 0.3503, 0.008968, 0.3556, 0.01717, 0.3514, 0.02013, 0.3429, 0.01458, 0.3429, 0.01517, 0.3503, 0.002885, 0.8706, 0.01554, 0.8724, 0.01556, 0.8637, 0.01098, 0.8584, 0.2023, 0.3735, 0.2068, 0.3784, 0.2123, 0.3725, 0.2047, 0.368, 0.01458, 0.3429, 0.002673, 0.3464, 0.008968, 0.3556, 0.01517, 0.3503, 0.216, 0.004964, 0.2168, 0.004993, 0.2179, 0.003418, 0.2169, 0.002077, 0.1105, 0.07197, 0.1174, 0.06968, 0.1134, 0.06706, 0.1101, 0.07071, 0.1021, 0.07252, 0.1105, 0.07197, 0.1101, 0.07071, 0.1042, 0.07126, 0.1042, 0.07126, 0.1101, 0.07071, 0.1134, 0.06706, 0.1046, 0.06392, 0.2152, 0.09212, 0.208, 0.09331, 0.2089, 0.09626, 0.2127, 0.09863, 0.2123, 0.3725, 0.2152, 0.09212, 0.2127, 0.09863, 0.2047, 0.368, 0.01458, 0.3429, 0.1042, 0.07126, 0.1046, 0.06392, 0.002673, 0.3464, 0.02013, 0.3429, 0.1021, 0.07252, 0.1042, 0.07126, 0.01458, 0.3429, 0.2322, 0.3734, 0.2286, 0.09581, 0.2152, 0.09212, 0.2123, 0.3725, 0.2236, 0.05009, 0.2165, 0.05178, 0.2168, 0.06902, 0.2191, 0.07063, 0.01914, 0.8727, 0.01815, 0.8632, 0.01556, 0.8637, 0.01554, 0.8724, 0.1312, 0.9944, 0.1343, 0.9925, 0.1338, 0.9888, 0.1319, 0.9877, 0.2161, 0.005803, 0.2171, 0.005555, 0.2168, 0.004993, 0.216, 0.004964, 0.1765, 0.7828, 0.1779, 0.7888, 0.1961, 0.7847, 0.1969, 0.7811, 0.1969, 0.7811, 0.1961, 0.7847, 0.1991, 0.7877, 0.2032, 0.7834, 0.2266, 0.04812, 0.2236, 0.05009, 0.2191, 0.07063, 0.2184, 0.07632, 0.2184, 0.07632, 0.2191, 0.07063, 0.2168, 0.06902, 0.2152, 0.06913, 0.2068, 0.3784, 0.1969, 0.7811, 0.2032, 0.7834, 0.2123, 0.3725, 0.1822, 0.3814, 0.1765, 0.7828, 0.1969, 0.7811, 0.2068, 0.3784, -6.433e-09, 0.346, 1.028e-07, 0.872, 0.002885, 0.8706, 0.002673, 0.3464, 0.002673, 0.3464, 0.002885, 0.8706, 0.01098, 0.8584, 0.008968, 0.3556, 0.1368, 0.9939, 0.1358, 0.9878, 0.1338, 0.9888, 0.1343, 0.9925, 0.2068, 0.8735, 0.2084, 0.8739, 0.2101, 0.8638, 0.2095, 0.863, 0.134, 0.9998, 0.1368, 0.9939, 0.1343, 0.9925, 0.1312, 0.9944, 0.2095, 0.863, 0.2101, 0.8638, 0.2113, 0.8638, 0.2119, 0.8627, 0.212, 0.9408, 0.2077, 0.9405, 0.1368, 0.9939, 0.134, 0.9998, 0.1319, 0.9877, 0.1338, 0.9888, 0.1358, 0.9878, 0.1339, 0.9855, 0.2077, 0.9405, 0.2012, 0.9382, 0.1358, 0.9878, 0.1368, 0.9939, 0.6514, 0.2531, 0.3164, 0.2531, 0.3164, 0.3174, 0.6514, 0.3174, 0.008968, 0.3556, 0.01098, 0.8584, 0.01466, 0.8555, 0.009974, 0.3582, 0.2169, 0.002077, 0.2179, 0.003418, 0.2189, 0.003672, 0.2193, 0.0001213, 0.01098, 0.8584, 0.01556, 0.8637, 0.01815, 0.8632, 0.01466, 0.8555, 0.2228, 0.02774, 0.2236, 0.02892, 0.2171, 0.005555, 0.2161, 0.005803, 0.1025, 0.8288, 0.09964, 0.8229, 0.01815, 0.8632, 0.01914, 0.8727, 0.2179, 0.003418, 0.2168, 0.004993, 0.2171, 0.005555, 0.2189, 0.003672, 0.002673, 0.3464, 0.1046, 0.06392, 0.1032, 0.06297, -6.433e-09, 0.346, 0.5498, 0.5062, 0.3164, 0.5062, 0.3164, 0.5704, 0.5498, 0.5704, 0.1548, 0.09931, 0.151, 0.09245, 0.1105, 0.07197, 0.1021, 0.07252, 0.151, 0.09245, 0.1464, 0.08772, 0.1174, 0.06968, 0.1105, 0.07197, 0.09589, 0.3634, 0.09323, 0.3571, 0.02013, 0.3429, 0.01717, 0.3514, 0.09901, 0.3697, 0.09589, 0.3634, 0.01717, 0.3514, 0.009974, 0.3582, 0.01554, 0.8724, 0.1319, 0.9877, 0.1338, 0.9854, 0.01914, 0.8727, 0.4278, 0.7592, 0.3164, 0.7592, 0.3164, 0.8235, 0.4278, 0.8235, 0.1991, 0.7877, 0.2095, 0.863, 0.212, 0.8627, 0.2032, 0.7834, 1.028e-07, 0.872, 0.1339, 1.0, 0.131, 0.9945, 0.002885, 0.8706, 0.1799, 0.7949, 0.2067, 0.8735, 0.2095, 0.863, 0.1991, 0.7877, 0.002885, 0.8706, 0.131, 0.9945, 0.1319, 0.9877, 0.01554, 0.8724, 0.3164, 0.06428, 0.6533, 0.06428, 0.6533, -3.219e-09, 0.3164, 2.623e-08, 0.1046, 0.06392, 0.2169, 0.002054, 0.2192, 3.353e-08, 0.1032, 0.06297, 0.2152, 0.09212, 0.217, 0.07844, 0.2155, 0.06879, 0.208, 0.09331, 0.2286, 0.09581, 0.2267, 0.04682, 0.217, 0.07844, 0.2152, 0.09212, 0.1174, 0.06968, 0.216, 0.005804, 0.2159, 0.004956, 0.1134, 0.06706, 0.1134, 0.06706, 0.2159, 0.004956, 0.2169, 0.002054, 0.1046, 0.06392, 0.2295, 0.09932, 0.2266, 0.04525, 0.2267, 0.04682, 0.2286, 0.09581, 0.208, 0.09331, 0.2155, 0.06879, 0.2149, 0.05718, 0.1981, 0.09426, 0.1797, 0.795, 0.2067, 0.8738, 0.2067, 0.8735, 0.1799, 0.7949, 0.2032, 0.7834, 0.212, 0.8627, 0.2145, 0.8732, 0.2251, 0.7822, 0.2068, 0.3784, 0.2023, 0.3735, 0.1821, 0.3727, 0.1822, 0.3814, 0.2023, 0.3735, 0.2047, 0.368, 0.1822, 0.3651, 0.1821, 0.3727, 0.2089, 0.09626, 0.208, 0.09331, 0.1981, 0.09426, 0.1981, 0.09743, 0.2127, 0.09863, 0.2089, 0.09626, 0.1981, 0.09743, 0.1987, 0.1028, 0.2047, 0.368, 0.2127, 0.09863, 0.1987, 0.1028, 0.1822, 0.3651, 0.1991, 0.7877, 0.1961, 0.7847, 0.1779, 0.7888, 0.1799, 0.7949, 0.2152, 0.06913, 0.2168, 0.06902, 0.2165, 0.05178, 0.2148, 0.05451, 0.2123, 0.3725, 0.2032, 0.7834, 0.2251, 0.7822, 0.2322, 0.3734, 0.2113, 0.8638, 0.2101, 0.8638, 0.2084, 0.8739, 0.2128, 0.874, 0.2119, 0.8627, 0.2113, 0.8638, 0.2128, 0.874, 0.2145, 0.8733, 0.2067, 0.8738, 0.2084, 0.8741, 0.2084, 0.8739, 0.2068, 0.8735, 0.1838, 0.3814, 0.176, 0.7835, 0.1765, 0.7828, 0.1822, 0.3814, 0.2266, 0.04812, 0.2267, 0.04682, 0.2257, 0.0431, 0.2251, 0.04581, 0.176, 0.7835, 0.1776, 0.7889, 0.1779, 0.7888, 0.1765, 0.7828, 0.2165, 0.05178, 0.2236, 0.05009, 0.2227, 0.04917, 0.2175, 0.05101, 0.2318, 0.3738, 0.2295, 0.09932, 0.2286, 0.09581, 0.2322, 0.3734, 0.5498, 0.6347, 0.3164, 0.6347, 0.3164, 0.697, 0.5498, 0.697, 0.2253, 0.03167, 0.2229, 0.031, 0.2175, 0.05101, 0.2227, 0.04917, 0.101, 0.8128, 0.1028, 0.8201, 0.1773, 0.7891, 0.1756, 0.7842, 0.2259, 0.03307, 0.2253, 0.03167, 0.2227, 0.04917, 0.2251, 0.04581, 0.3164, 0.4439, 0.6514, 0.4439, 0.6514, 0.3816, 0.3164, 0.3816, 0.1998, 0.9344, 0.2022, 0.9354, 0.2083, 0.8743, 0.2066, 0.874, 0.6533, 0.06226, 0.7647, 0.06226, 0.7647, 2.156e-08, 0.6533, 4.311e-08, 0.3164, 0.1908, 0.6533, 0.1908, 0.6533, 0.1286, 0.3164, 0.1286, 0.1943, 0.09499, 0.2148, 0.05418, 0.2156, 0.05043, 0.1906, 0.09594, 0.2258, 0.7816, 0.2146, 0.8731, 0.2149, 0.8731, 0.2264, 0.7811, 0.1838, 0.3814, 0.182, 0.3727, 0.1819, 0.3726, 0.1853, 0.3814, 0.182, 0.3727, 0.1808, 0.3651, 0.1794, 0.3651, 0.1819, 0.3726, 0.1979, 0.09725, 0.1943, 0.09499, 0.1906, 0.09594, 0.1976, 0.09703, 0.201, 0.1043, 0.1979, 0.09725, 0.1976, 0.09703, 0.2032, 0.1058, 0.1808, 0.3651, 0.201, 0.1043, 0.2032, 0.1058, 0.1794, 0.3651, 0.1779, 0.7888, 0.1773, 0.7891, 0.1795, 0.7949, 0.1799, 0.7949, 0.2148, 0.05451, 0.2157, 0.05168, 0.2156, 0.05043, 0.2149, 0.05718, 0.2318, 0.3738, 0.2258, 0.7816, 0.2264, 0.7811, 0.2314, 0.3741, 0.2128, 0.8741, 0.2084, 0.8741, 0.2083, 0.8743, 0.2128, 0.8743, 0.2146, 0.8732, 0.2128, 0.8741, 0.2128, 0.8743, 0.2148, 0.8733, 0.2145, 0.8733, 0.2128, 0.874, 0.2128, 0.8741, 0.2146, 0.8732, 0.2128, 0.874, 0.2084, 0.8739, 0.2084, 0.8741, 0.2128, 0.8741, 0.2322, 0.3734, 0.2251, 0.7822, 0.2258, 0.7816, 0.2318, 0.3738, 0.1797, 0.795, 0.1799, 0.7949, 0.1795, 0.7949, 0.1822, 0.3651, 0.1987, 0.1028, 0.201, 0.1043, 0.1808, 0.3651, 0.1987, 0.1028, 0.1981, 0.09743, 0.1979, 0.09725, 0.201, 0.1043, 0.1981, 0.09743, 0.1981, 0.09426, 0.1943, 0.09499, 0.1979, 0.09725, 0.1821, 0.3727, 0.1822, 0.3651, 0.1808, 0.3651, 0.182, 0.3727, 0.1822, 0.3814, 0.1821, 0.3727, 0.182, 0.3727, 0.1838, 0.3814, 0.2251, 0.7822, 0.2145, 0.8732, 0.2146, 0.8731, 0.2258, 0.7816, 0.1981, 0.09426, 0.2149, 0.05718, 0.2148, 0.05418, 0.1943, 0.09499, 0.2314, 0.3741, 0.2304, 0.103, 0.2295, 0.09932, 0.2318, 0.3738, 0.1756, 0.7842, 0.1773, 0.7891, 0.1776, 0.7889, 0.176, 0.7835, 0.1853, 0.3814, 0.1756, 0.7842, 0.176, 0.7835, 0.1838, 0.3814, 0.2066, 0.874, 0.2083, 0.8743, 0.2084, 0.8741, 0.2067, 0.8738, 0.1795, 0.7949, 0.2065, 0.8742, 0.2067, 0.8738, 0.1797, 0.795, 0.2304, 0.103, 0.2257, 0.0431, 0.2266, 0.04525, 0.2295, 0.09932, 0.2148, 0.05418, 0.2149, 0.05718, 0.2156, 0.05043, 0.2266, 0.04525, 0.2257, 0.0431, 0.2267, 0.04682, 0.3164, 0.1286, 0.6533, 0.1286, 0.6533, 0.06428, 0.3164, 0.06428, 0.4278, 0.8235, 0.3164, 0.8235, 0.3164, 0.8878, 0.4278, 0.8878, 0.1339, 0.9855, 0.1358, 0.9878, 0.2012, 0.9382, 0.1987, 0.9371, 0.6514, 0.3174, 0.3164, 0.3174, 0.3164, 0.3816, 0.6514, 0.3816, 0.2193, 0.0001213, 0.2189, 0.003672, 0.2263, 0.03068, 0.2276, 0.03232, 0.01466, 0.8555, 0.01815, 0.8632, 0.09964, 0.8229, 0.0977, 0.8183, 0.2189, 0.003672, 0.2171, 0.005555, 0.2236, 0.02892, 0.2263, 0.03068, 0.5498, 0.5704, 0.3164, 0.5704, 0.3164, 0.6347, 0.5498, 0.6347, 0.1503, 0.08737, 0.2224, 0.02819, 0.2231, 0.02697, 0.1464, 0.08772, 0.3095, 0.8145, 0.2119, 0.9392, 0.2121, 0.9407, 0.3105, 0.8148, 0.09786, 0.3698, 0.09662, 0.3633, 0.09589, 0.3634, 0.09901, 0.3697, 0.09662, 0.3633, 0.09564, 0.3565, 0.09323, 0.3571, 0.09589, 0.3634, 0.1517, 0.09199, 0.1503, 0.08737, 0.1464, 0.08772, 0.151, 0.09245, 0.1529, 0.09775, 0.1517, 0.09199, 0.151, 0.09245, 0.1548, 0.09931, 0.09564, 0.3565, 0.1529, 0.09775, 0.1548, 0.09931, 0.09323, 0.3571, 0.1036, 0.8283, 0.1006, 0.8221, 0.09964, 0.8229, 0.1025, 0.8288, 0.2224, 0.0284, 0.2234, 0.0295, 0.2236, 0.02892, 0.2228, 0.02774, 0.3156, 0.3579, 0.3095, 0.8145, 0.3105, 0.8148, 0.3164, 0.3578, 0.2078, 0.9393, 0.2016, 0.9373, 0.2012, 0.9382, 0.2077, 0.9405, 0.2117, 0.9392, 0.2078, 0.9393, 0.2077, 0.9405, 0.212, 0.9408, 0.2148, 0.8733, 0.2128, 0.8743, 0.208, 0.9373, 0.2106, 0.9368, 0.2128, 0.8743, 0.2083, 0.8743, 0.2022, 0.9354, 0.208, 0.9373, 0.3164, 0.5062, 0.6514, 0.5062, 0.6514, 0.4439, 0.3164, 0.4439, 0.2157, 0.05168, 0.2175, 0.05101, 0.2229, 0.031, 0.2217, 0.03097, 0.1795, 0.7949, 0.1773, 0.7891, 0.1028, 0.8201, 0.1062, 0.827, 0.3164, 0.7592, 0.5498, 0.7592, 0.5498, 0.697, 0.3164, 0.697, 0.2032, 0.1058, 0.1976, 0.09703, 0.1534, 0.09103, 0.1459, 0.0942, 0.1976, 0.09703, 0.1906, 0.09594, 0.1616, 0.08811, 0.1534, 0.09103, 0.1819, 0.3726, 0.1794, 0.3651, 0.1023, 0.3558, 0.09807, 0.3637, 0.1853, 0.3814, 0.1819, 0.3726, 0.09807, 0.3637, 0.09379, 0.3714, 0.4278, 0.8878, 0.3164, 0.8878, 0.3164, 0.9501, 0.4278, 0.9501, 0.3164, 0.2531, 0.6533, 0.2531, 0.6533, 0.1908, 0.3164, 0.1908, 0.269, 0.098, 0.2264, 0.03324, 0.2259, 0.03373, 0.2686, 0.09814, 0.1051, 0.8276, 0.1993, 0.9353, 0.1996, 0.9344, 0.1062, 0.827, 0.1994, 0.9353, 0.2019, 0.9363, 0.2022, 0.9354, 0.1998, 0.9344, 0.09483, 0.3707, 0.09978, 0.8142, 0.101, 0.8128, 0.09379, 0.3714, 0.2264, 0.03309, 0.2256, 0.0314, 0.2253, 0.03167, 0.2259, 0.03307, 0.09978, 0.8142, 0.1018, 0.8208, 0.1028, 0.8201, 0.101, 0.8128, 0.2256, 0.0314, 0.2231, 0.03041, 0.2229, 0.031, 0.2253, 0.03167, 0.3147, 0.3577, 0.269, 0.098, 0.2686, 0.09814, 0.3139, 0.358, 0.3164, 0.3578, 0.2699, 0.09783, 0.2695, 0.09795, 0.3156, 0.3579, 0.3152, 0.3579, 0.2692, 0.09788, 0.269, 0.098, 0.3147, 0.3577, 0.2263, 0.03068, 0.2236, 0.02892, 0.2234, 0.0295, 0.226, 0.03103, 0.2258, 0.03122, 0.2233, 0.02996, 0.2231, 0.03041, 0.2256, 0.0314, 0.0977, 0.8183, 0.09964, 0.8229, 0.1006, 0.8221, 0.09857, 0.8169, 0.09913, 0.8155, 0.1012, 0.8215, 0.1018, 0.8208, 0.09978, 0.8142, 0.2276, 0.03232, 0.2263, 0.03068, 0.226, 0.03103, 0.227, 0.0327, 0.2266, 0.03288, 0.2258, 0.03122, 0.2256, 0.0314, 0.2264, 0.03309, 0.09901, 0.3697, 0.0977, 0.8183, 0.09857, 0.8169, 0.09786, 0.3698, 0.09634, 0.3702, 0.09913, 0.8155, 0.09978, 0.8142, 0.09483, 0.3707, 0.1987, 0.9371, 0.2012, 0.9382, 0.2016, 0.9373, 0.1991, 0.9363, 0.1993, 0.9358, 0.2017, 0.9368, 0.2019, 0.9363, 0.1994, 0.9353, 0.1025, 0.8288, 0.1986, 0.9374, 0.199, 0.9364, 0.1036, 0.8283, 0.1043, 0.8279, 0.199, 0.9357, 0.1993, 0.9353, 0.1051, 0.8276, 0.2699, 0.09783, 0.2274, 0.03238, 0.2271, 0.03278, 0.2695, 0.09795, 0.2692, 0.09788, 0.2268, 0.03311, 0.2264, 0.03324, 0.269, 0.098, 0.2106, 0.9368, 0.208, 0.9373, 0.2079, 0.9382, 0.2111, 0.9377, 0.2113, 0.9384, 0.2079, 0.9388, 0.2078, 0.9393, 0.2117, 0.9392, 0.208, 0.9373, 0.2022, 0.9354, 0.2019, 0.9363, 0.2079, 0.9382, 0.2079, 0.9388, 0.2017, 0.9368, 0.2016, 0.9373, 0.2078, 0.9393, 0.3139, 0.358, 0.3076, 0.8138, 0.3086, 0.8142, 0.3147, 0.3577, 0.3152, 0.3579, 0.309, 0.8144, 0.3095, 0.8145, 0.3156, 0.3579, 0.2217, 0.03097, 0.2229, 0.031, 0.2231, 0.03041, 0.2218, 0.02997, 0.2222, 0.02923, 0.2233, 0.02996, 0.2234, 0.0295, 0.2224, 0.0284, 0.1062, 0.827, 0.1028, 0.8201, 0.1018, 0.8208, 0.1051, 0.8276, 0.1043, 0.8279, 0.1012, 0.8215, 0.1006, 0.8221, 0.1036, 0.8283, 0.1023, 0.3558, 0.1459, 0.0942, 0.1481, 0.09511, 0.09974, 0.3559, 0.09768, 0.3562, 0.1505, 0.09636, 0.1529, 0.09775, 0.09564, 0.3565, 0.1459, 0.0942, 0.1534, 0.09103, 0.1527, 0.09118, 0.1481, 0.09511, 0.1505, 0.09636, 0.1522, 0.0916, 0.1517, 0.09199, 0.1529, 0.09775, 0.1534, 0.09103, 0.1616, 0.08811, 0.1578, 0.08749, 0.1527, 0.09118, 0.1522, 0.0916, 0.154, 0.08725, 0.1503, 0.08737, 0.1517, 0.09199, 0.09807, 0.3637, 0.1023, 0.3558, 0.09974, 0.3559, 0.09729, 0.3635, 0.09696, 0.3634, 0.09768, 0.3562, 0.09564, 0.3565, 0.09662, 0.3633, 0.09379, 0.3714, 0.09807, 0.3637, 0.09729, 0.3635, 0.09483, 0.3707, 0.09634, 0.3702, 0.09696, 0.3634, 0.09662, 0.3633, 0.09786, 0.3698, 0.3076, 0.8138, 0.2107, 0.9364, 0.2112, 0.9376, 0.3086, 0.8142, 0.309, 0.8144, 0.2117, 0.9382, 0.2119, 0.9392, 0.3095, 0.8145, 0.1616, 0.08811, 0.2215, 0.03114, 0.2217, 0.03002, 0.1578, 0.08749, 0.154, 0.08725, 0.2219, 0.0291, 0.2224, 0.02819, 0.1503, 0.08737, 0.2219, 0.0291, 0.2222, 0.02923, 0.2224, 0.0284, 0.2224, 0.02819, 0.2215, 0.03114, 0.2217, 0.03097, 0.2218, 0.02997, 0.2217, 0.03002, 0.2268, 0.03311, 0.2266, 0.03288, 0.2264, 0.03309, 0.2264, 0.03324, 0.2274, 0.03238, 0.2276, 0.03232, 0.227, 0.0327, 0.2271, 0.03278, 0.2264, 0.03324, 0.2264, 0.03309, 0.2259, 0.03307, 0.2259, 0.03373, 0.2156, 0.05043, 0.2157, 0.05168, 0.2217, 0.03097, 0.2215, 0.03114, 0.2224, 0.02819, 0.2224, 0.0284, 0.2228, 0.02774, 0.2231, 0.02697, 0.2192, 3.353e-08, 0.2193, 0.0001213, 0.2276, 0.03232, 0.2274, 0.03238, 0.2165, 0.05178, 0.2175, 0.05101, 0.2157, 0.05168, 0.2148, 0.05451, 0.2259, 0.03373, 0.2259, 0.03307, 0.2251, 0.04581, 0.2257, 0.0431, 0.2236, 0.05009, 0.2266, 0.04812, 0.2251, 0.04581, 0.2227, 0.04917, 0.2155, 0.06879, 0.2152, 0.06913, 0.2148, 0.05451, 0.2149, 0.05718, 0.2231, 0.02697, 0.2228, 0.02774, 0.2161, 0.005803, 0.216, 0.005804, 0.2169, 0.002054, 0.2169, 0.002077, 0.2193, 0.0001213, 0.2192, 3.353e-08, 0.217, 0.07844, 0.2184, 0.07632, 0.2152, 0.06913, 0.2155, 0.06879, 0.2267, 0.04682, 0.2266, 0.04812, 0.2184, 0.07632, 0.217, 0.07844, 0.216, 0.005804, 0.2161, 0.005803, 0.216, 0.004964, 0.2159, 0.004956, 0.2159, 0.004956, 0.216, 0.004964, 0.2169, 0.002077, 0.2169, 0.002054, 0.2117, 0.9382, 0.2113, 0.9384, 0.2117, 0.9392, 0.2119, 0.9392, 0.2107, 0.9364, 0.2106, 0.9368, 0.2111, 0.9377, 0.2112, 0.9376, 0.199, 0.9357, 0.1993, 0.9358, 0.1994, 0.9353, 0.1993, 0.9353, 0.1986, 0.9374, 0.1987, 0.9371, 0.1991, 0.9363, 0.199, 0.9364, 0.1993, 0.9353, 0.1994, 0.9353, 0.1998, 0.9344, 0.1996, 0.9344, 0.2149, 0.8731, 0.2148, 0.8733, 0.2106, 0.9368, 0.2107, 0.9364, 0.2119, 0.9392, 0.2117, 0.9392, 0.212, 0.9408, 0.2121, 0.9407, 0.1338, 0.9854, 0.1339, 0.9855, 0.1987, 0.9371, 0.1986, 0.9374, 0.2065, 0.8742, 0.2066, 0.874, 0.2067, 0.8738, 0.2067, 0.8738, 0.2145, 0.8732, 0.2145, 0.8733, 0.2146, 0.8732, 0.2146, 0.8731, 0.2146, 0.8731, 0.2146, 0.8732, 0.2148, 0.8733, 0.2149, 0.8731, 0.1996, 0.9344, 0.1998, 0.9344, 0.2066, 0.874, 0.2065, 0.8742, 0.2067, 0.8738, 0.2067, 0.8738, 0.2068, 0.8735, 0.2067, 0.8735, 0.212, 0.8627, 0.2119, 0.8627, 0.2145, 0.8733, 0.2145, 0.8732, 0.1319, 0.9877, 0.1319, 0.9877, 0.1339, 0.9855, 0.1338, 0.9854, 0.2121, 0.9407, 0.212, 0.9408, 0.134, 0.9998, 0.1339, 1.0, 0.2095, 0.863, 0.2095, 0.863, 0.2119, 0.8627, 0.212, 0.8627, 0.1339, 1.0, 0.134, 0.9998, 0.1312, 0.9944, 0.131, 0.9945, 0.2067, 0.8735, 0.2068, 0.8735, 0.2095, 0.863, 0.2095, 0.863, 0.131, 0.9945, 0.1312, 0.9944, 0.1319, 0.9877, 0.1319, 0.9877, 0.199, 0.9364, 0.1991, 0.9363, 0.1993, 0.9358, 0.199, 0.9357, 0.2112, 0.9376, 0.2111, 0.9377, 0.2113, 0.9384, 0.2117, 0.9382, 0.2271, 0.03278, 0.227, 0.0327, 0.2266, 0.03288, 0.2268, 0.03311, 0.2217, 0.03002, 0.2218, 0.02997, 0.2222, 0.02923, 0.2219, 0.0291, 0.1578, 0.08749, 0.2217, 0.03002, 0.2219, 0.0291, 0.154, 0.08725, 0.3086, 0.8142, 0.2112, 0.9376, 0.2117, 0.9382, 0.309, 0.8144, 0.09483, 0.3707, 0.09729, 0.3635, 0.09696, 0.3634, 0.09634, 0.3702, 0.09729, 0.3635, 0.09974, 0.3559, 0.09768, 0.3562, 0.09696, 0.3634, 0.1527, 0.09118, 0.1578, 0.08749, 0.154, 0.08725, 0.1522, 0.0916, 0.1481, 0.09511, 0.1527, 0.09118, 0.1522, 0.0916, 0.1505, 0.09636, 0.09974, 0.3559, 0.1481, 0.09511, 0.1505, 0.09636, 0.09768, 0.3562, 0.1051, 0.8276, 0.1018, 0.8208, 0.1012, 0.8215, 0.1043, 0.8279, 0.2218, 0.02997, 0.2231, 0.03041, 0.2233, 0.02996, 0.2222, 0.02923, 0.3147, 0.3577, 0.3086, 0.8142, 0.309, 0.8144, 0.3152, 0.3579, 0.2079, 0.9382, 0.2019, 0.9363, 0.2017, 0.9368, 0.2079, 0.9388, 0.2111, 0.9377, 0.2079, 0.9382, 0.2079, 0.9388, 0.2113, 0.9384, 0.2695, 0.09795, 0.2271, 0.03278, 0.2268, 0.03311, 0.2692, 0.09788, 0.1036, 0.8283, 0.199, 0.9364, 0.199, 0.9357, 0.1043, 0.8279, 0.1991, 0.9363, 0.2016, 0.9373, 0.2017, 0.9368, 0.1993, 0.9358, 0.09786, 0.3698, 0.09857, 0.8169, 0.09913, 0.8155, 0.09634, 0.3702, 0.227, 0.0327, 0.226, 0.03103, 0.2258, 0.03122, 0.2266, 0.03288, 0.09857, 0.8169, 0.1006, 0.8221, 0.1012, 0.8215, 0.09913, 0.8155, 0.226, 0.03103, 0.2234, 0.0295, 0.2233, 0.02996, 0.2258, 0.03122, 0.3156, 0.3579, 0.2695, 0.09795, 0.2692, 0.09788, 0.3152, 0.3579])
me_cube_001.materials.append(mat_plateado)
me_cube_001.materials.append(mat_baldosa_clarita)
me_cube_001.materials.append(mat_logo_foundever)
me_cube_001.update()

# ---- objects
ob_cubiculo = bpy.data.objects.new('CUBICULO', me_cube)
ob_cube_001 = bpy.data.objects.new('Cube.001', me_cube_001)

# ---- transforms, parenting, visibility, modifiers, constraints
ob_cubiculo.location = (-16.23, 12.41, 0.4276)
ob_cube_001.location = (0.0, 0.0, 0.0)

# ---- collection membership
scene.collection.objects.link(ob_cubiculo)
scene.collection.objects.link(ob_cube_001)

# ---- scene / render settings (as saved in the file)
scene.frame_start = 1; scene.frame_end = 250; scene.frame_set(77)
scene.render.engine = 'CYCLES'
scene.cycles.sampling_pattern = 'TABULATED_SOBOL'
scene.cycles.use_light_tree = False
scene.cycles.bake_type = 'GLOSSY'
scene.view_settings.view_transform = 'Filmic'
bpy.context.view_layer.update()

# ---- added for rendering (the .blend has no active camera and no usable light): camera, sun
cam_auto = bpy.data.cameras.new('AutoCamera')
cam_auto.lens = 50.0
cam_auto.sensor_width = 36.0
cam_auto.clip_end = 1000.0
ob_auto_camera = bpy.data.objects.new('AutoCamera', cam_auto)
scene.collection.objects.link(ob_auto_camera)
ob_auto_camera.location = (-10.6991, 4.32701, 4.88808)
ob_auto_camera.rotation_euler = (1.09748, -7.21219e-08, 0.694738)
scene.camera = ob_auto_camera
light_auto_sun = bpy.data.lights.new('AutoSun', 'SUN')
light_auto_sun.energy = 3.0
light_auto_sun.angle = 0.0523599
ob_auto_sun = bpy.data.objects.new('AutoSun', light_auto_sun)
scene.collection.objects.link(ob_auto_sun)
ob_auto_sun.rotation_euler = (0.872665, 0.174533, 0.523599)
bpy.context.view_layer.update()

